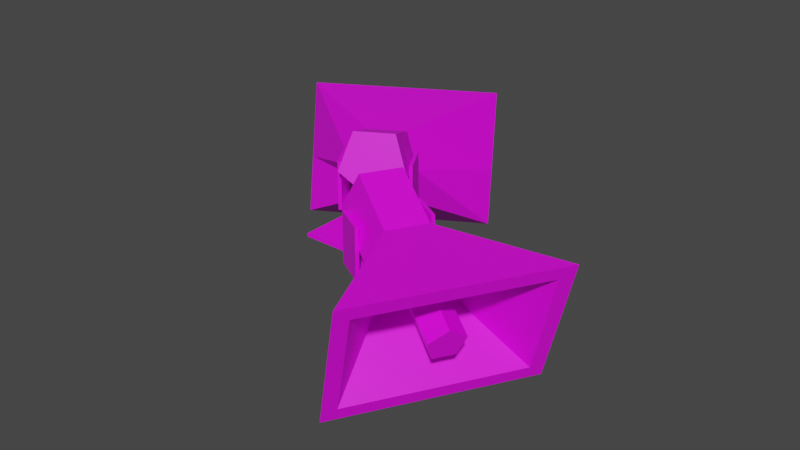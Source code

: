 # Source: Speakers01.blend  (saved by Blender 3.6.11; exported with 4.5.12 LTS)
import bpy
from mathutils import Matrix  # noqa: F401  (used for matrix-valued properties, if any)

bpy.ops.wm.read_factory_settings(use_empty=True)
scene = bpy.context.scene
scene.name = 'Scene'

# ---- collections
col_collection = bpy.data.collections.new('Collection'); scene.collection.children.link(col_collection)

# ---- images (referenced by path relative to the original .blend; pixels are not part of the script)
import os
ASSET_DIR = os.environ.get("B2B_ASSET_DIR", "")  # directory of the original .blend (textures are referenced by path, not embedded)
HERE = os.path.dirname(os.path.abspath(__file__))  # packed textures are extracted next to this script under _unpacked/

def load_image(name, relpath, width, height, colorspace="sRGB"):
    """Load a texture the original file referenced (path relative to the .blend, or extracted next to this script)."""
    p = next((c for c in (os.path.join(HERE, relpath), os.path.join(ASSET_DIR, relpath)) if relpath and os.path.exists(c)), "")
    if p:
        img = bpy.data.images.load(p, check_existing=True)
        img.name = name
    else:  # same state as the original file: an image datablock whose file is absent (Cycles renders it pink)
        img = bpy.data.images.new(name, width, height)
        img.source = "FILE"
        img.filepath = "//" + (relpath or name)
    img.colorspace_settings.name = colorspace
    return img
img_speakers01_a_png_001 = load_image('Speakers01_a.png.001', 'Speakers01_a.png', 1024, 1024, 'sRGB')

# ---- materials (node trees are filled in below, after node groups)
mat_material_001 = bpy.data.materials.new('Material.001')
mat_material_001.use_transparent_shadow = False

# ---- material node trees
mat_material_001.use_nodes = True; mat_material_001.node_tree.nodes.clear()
_N = mat_material_001.node_tree.nodes; _L = mat_material_001.node_tree.links
n0 = _N.new('ShaderNodeBsdfPrincipled'); n0.name = 'Principled BSDF'; n0.location = (10, 300)
n0.distribution = 'GGX'
n0.subsurface_method = 'RANDOM_WALK_SKIN'
n0.inputs[3].default_value = 1.45
n0.inputs[27].default_value = (0.0, 0.0, 0.0, 1.0)
n0.inputs[28].default_value = 1.0
n1 = _N.new('ShaderNodeOutputMaterial'); n1.name = 'Material Output'; n1.location = (300, 300)
n2 = _N.new('ShaderNodeTexImage'); n2.name = 'Image Texture'; n2.location = (-280, 280)
n2.image = img_speakers01_a_png_001
n2.interpolation = 'Closest'
_L.new(n0.outputs[0], n1.inputs[0])
_L.new(n2.outputs[0], n0.inputs[0])
n1.is_active_output = True

# ---- world
world_world = bpy.data.worlds.new('World'); scene.world = world_world
world_world.use_nodes = True; world_world.node_tree.nodes.clear()
_N = world_world.node_tree.nodes; _L = world_world.node_tree.links
n0 = _N.new('ShaderNodeOutputWorld'); n0.name = 'World Output'; n0.location = (300, 300)
n1 = _N.new('ShaderNodeBackground'); n1.name = 'Background'; n1.location = (10, 300)
n1.inputs[0].default_value = (0.05088, 0.05088, 0.05088, 1.0)
_L.new(n1.outputs[0], n0.inputs[0])
n0.is_active_output = True
world_world.color = (0.05088, 0.05088, 0.05088)
world_world.use_sun_shadow = False
world_world.sun_shadow_jitter_overblur = 0.0

# ---- meshes
me_circle_001 = bpy.data.meshes.new('Circle.001')
me_circle_001.from_pydata([(-0.03327, 0.09061, -0.1484), (0.08446, 0.1718, -0.1145), (0.06903, 0.3031, -0.1786), (-0.05823, 0.3031, -0.2521), (-0.1215, 0.1718, -0.2334), (0.2019, 0.08627, -0.318), (0.05923, 0.2176, -0.4555), (0.08419, 0.005103, -0.3518), (-0.07075, -0.2455, -0.7967), (0.01626, 0.2326, -0.9474), (0.1865, 0.2176, -0.3821), (0.547, -0.2455, -0.4401), (0.634, 0.2326, -0.5908), (-0.003993, 0.08627, -0.4368), (-0.03371, -0.04199, -0.8609), (0.584, -0.04199, -0.5043), (0.1177, 0.09779, -0.3715), (0.5122, -0.1985, -0.4799), (-0.0189, -0.1985, -0.7866), (0.05101, 0.1856, -0.9076), (0.5821, 0.1856, -0.601), (0.1264, 0.1458, -0.3866), (0.08446, 0.09779, -0.3906), (0.0932, 0.1458, -0.4058), (0.1168, 0.1842, -0.4083), (0.05498, 0.1416, -0.4261), (0.06308, 0.07267, -0.3924), (0.1299, 0.07267, -0.3538), (0.1631, 0.1416, -0.3636), (0.293, 0.05597, -0.7135), (0.2312, 0.01336, -0.7312), (0.2393, -0.05558, -0.6976), (0.3061, -0.05558, -0.659), (0.3393, 0.01336, -0.6688), (-0.1063, 1.652e-07, -0.2847), (-0.09545, 0.0125, -0.2784), (-0.04378, 1.652e-07, -0.3929), (-0.03295, 0.0125, -0.3867), (0.1213, 1.652e-07, -0.1533), (0.1105, 0.0125, -0.1595), (0.1838, 1.652e-07, -0.2615), (0.173, 0.0125, -0.2678), (-0.1063, 0.1875, -0.2847), (-0.09545, 0.1875, -0.2784), (-0.04378, 0.1875, -0.3929), (-0.03295, 0.1875, -0.3867), (0.1213, 0.1875, -0.1533), (0.1105, 0.1875, -0.1595), (0.1838, 0.1875, -0.2615), (0.173, 0.1875, -0.2678), (-0.1484, 0.09061, -0.03327), (-0.2334, 0.1718, -0.1215), (-0.2521, 0.3031, -0.05823), (-0.1786, 0.3031, 0.06903), (-0.1145, 0.1718, 0.08446), (-0.4368, 0.08627, -0.003993), (-0.3821, 0.2176, 0.1865), (-0.3518, 0.005103, 0.08419), (-0.4401, -0.2455, 0.547), (-0.5908, 0.2326, 0.634), (-0.4555, 0.2176, 0.05923), (-0.7967, -0.2455, -0.07075), (-0.9474, 0.2326, 0.01626), (-0.318, 0.08627, 0.2019), (-0.5043, -0.04199, 0.584), (-0.8609, -0.04199, -0.03371), (-0.3906, 0.09779, 0.08446), (-0.7866, -0.1985, -0.0189), (-0.4799, -0.1985, 0.5122), (-0.601, 0.1856, 0.5821), (-0.9076, 0.1856, 0.05101), (-0.4058, 0.1458, 0.0932), (-0.3715, 0.09779, 0.1177), (-0.3866, 0.1458, 0.1264), (-0.4083, 0.1842, 0.1168), (-0.3636, 0.1416, 0.1631), (-0.3538, 0.07267, 0.1299), (-0.3924, 0.07267, 0.06308), (-0.4261, 0.1416, 0.05498), (-0.7135, 0.05597, 0.293), (-0.6688, 0.01336, 0.3393), (-0.659, -0.05558, 0.3061), (-0.6976, -0.05558, 0.2393), (-0.7312, 0.01336, 0.2312), (-0.1533, 1.95e-07, 0.1213), (-0.1595, 0.0125, 0.1105), (-0.2615, 1.95e-07, 0.1838), (-0.2678, 0.0125, 0.173), (-0.2847, 1.95e-07, -0.1063), (-0.2784, 0.0125, -0.09545), (-0.3929, 1.95e-07, -0.04378), (-0.3867, 0.0125, -0.03296), (-0.1533, 0.1875, 0.1213), (-0.1595, 0.1875, 0.1105), (-0.2615, 0.1875, 0.1838), (-0.2678, 0.1875, 0.173), (-0.2847, 0.1875, -0.1063), (-0.2784, 0.1875, -0.09545), (-0.3929, 0.1875, -0.04378), (-0.3867, 0.1875, -0.03296), (-0.06257, 1.652e-07, -0.25), (-0.06257, 0.0125, -0.25), (0.06257, 1.652e-07, -0.25), (0.06257, 0.0125, -0.25), (-0.06257, -1.366e-08, -0.0625), (-0.06257, 0.0125, -0.0625), (0.06257, -1.366e-08, 0.06257), (0.06257, 0.0125, 0.06257), (-0.25, 1.652e-07, 0.06257), (-0.25, 0.0125, 0.06257), (-0.25, 1.652e-07, -0.06257), (-0.25, 0.0125, -0.06257), (0.06257, 4.594e-08, 0.06257), (0.06257, 0.0125, 0.06257), (-0.0625, 4.594e-08, -0.06257), (-0.0625, 0.0125, -0.06257)], [], [(0, 4, 13, 7), (3, 2, 10, 6), (1, 0, 7, 5), (4, 3, 6, 13), (2, 1, 5, 10), (13, 6, 9, 14), (15, 12, 10, 5), (8, 11, 7), (12, 9, 6, 10), (11, 15, 5, 7), (18, 19, 23, 22), (7, 13, 14, 8), (18, 17, 11, 8), (20, 19, 9, 12), (17, 20, 12, 11), (19, 18, 8, 9), (16, 22, 23, 21), (20, 17, 16, 21), (17, 18, 22, 16), (19, 20, 21, 23), (24, 28, 33, 29), (27, 26, 31, 32), (25, 24, 29, 30), (28, 27, 32, 33), (26, 25, 30, 31), (29, 33, 30), (31, 30, 33, 32), (0, 1, 4), (2, 3, 4, 1), (36, 34, 42, 44), (36, 37, 41, 40), (39, 38, 46, 47), (38, 39, 35, 34), (36, 40, 38, 34), (41, 37, 35, 39), (42, 43, 45, 44), (37, 36, 44, 45), (34, 35, 43, 42), (35, 37, 45, 43), (48, 49, 47, 46), (38, 40, 48, 46), (41, 39, 47, 49), (40, 41, 49, 48), (50, 54, 63, 57), (53, 52, 60, 56), (51, 50, 57, 55), (54, 53, 56, 63), (52, 51, 55, 60), (63, 56, 59, 64), (65, 62, 60, 55), (58, 61, 57), (62, 59, 56, 60), (61, 65, 55, 57), (68, 69, 73, 72), (57, 63, 64, 58), (68, 67, 61, 58), (70, 69, 59, 62), (67, 70, 62, 61), (69, 68, 58, 59), (66, 72, 73, 71), (70, 67, 66, 71), (67, 68, 72, 66), (69, 70, 71, 73), (74, 78, 83, 79), (77, 76, 81, 82), (75, 74, 79, 80), (78, 77, 82, 83), (76, 75, 80, 81), (79, 83, 80), (81, 80, 83, 82), (50, 51, 54), (52, 53, 54, 51), (86, 84, 92, 94), (86, 87, 91, 90), (89, 88, 96, 97), (88, 89, 85, 84), (86, 90, 88, 84), (91, 87, 85, 89), (92, 93, 95, 94), (87, 86, 94, 95), (84, 85, 93, 92), (85, 87, 95, 93), (98, 99, 97, 96), (88, 90, 98, 96), (91, 89, 97, 99), (90, 91, 99, 98), (102, 100, 101, 103), (103, 101, 105, 107), (102, 103, 107, 106), (100, 102, 106, 104), (101, 100, 104, 105), (110, 108, 109, 111), (108, 110, 114, 112), (109, 108, 112, 113), (111, 109, 113, 115), (110, 111, 115, 114)])
_uv = me_circle_001.uv_layers.new(name='UVMap')
_uv.uv.foreach_set('vector', [0.7109, 0.2852, 0.6641, 0.2656, 0.6992, 0.1836, 0.7461, 0.207, 0.6172, 0.2461, 0.5703, 0.2227, 0.6055, 0.1445, 0.6523, 0.1641, 0.5234, 0.2031, 0.4766, 0.1836, 0.5117, 0.1055, 0.5586, 0.125, 0.6641, 0.2656, 0.6172, 0.2461, 0.6523, 0.1641, 0.6992, 0.1836, 0.5703, 0.2227, 0.5234, 0.2031, 0.5586, 0.125, 0.6055, 0.1445, 0.4728, 0.8248, 0.5225, 0.7711, 0.7241, 0.9121, 0.6079, 0.9998, 0.6079, 0.4693, 0.7241, 0.557, 0.5225, 0.698, 0.4728, 0.6443, 0.5352, 0.5391, 0.2969, 0.8047, 0.2695, 0.5391, 0.7241, 0.557, 0.7241, 0.9121, 0.5225, 0.7711, 0.5225, 0.698, 0.2969, 0.8047, 0.1914, 0.7969, 0.207, 0.5742, 0.2695, 0.5391, 0.2405, 0.03058, 0.4442, 0.07956, 0.2595, 0.2492, 0.2391, 0.2392, 0.7461, 0.207, 0.6992, 0.1836, 0.6719, 0.03516, 0.7461, 0.01953, 0.03131, 0.284, 0.2155, 0.5266, 0.206, 0.557, 0.0001829, 0.2794, 0.4448, 0.4427, 0.4442, 0.07956, 0.4724, 0.05866, 0.4724, 0.4634, 0.2155, 0.5266, 0.4448, 0.4427, 0.4724, 0.4634, 0.206, 0.557, 0.4442, 0.07956, 0.2405, 0.03058, 0.2216, 0.0001829, 0.4724, 0.05866, 0.3585, 0.2979, 0.3701, 0.2898, 0.3809, 0.3052, 0.3693, 0.3133, 0.4448, 0.4427, 0.2155, 0.5266, 0.2352, 0.2731, 0.257, 0.2666, 0.2155, 0.5266, 0.03131, 0.284, 0.2254, 0.2619, 0.2352, 0.2731, 0.4442, 0.07956, 0.4448, 0.4427, 0.257, 0.2666, 0.2595, 0.2492, 0.2461, 0.8086, 0.2461, 0.8477, 0.05859, 0.8477, 0.05859, 0.8086, 0.2461, 0.8867, 0.2461, 0.9219, 0.05859, 0.9219, 0.05859, 0.8867, 0.2461, 0.9609, 0.2461, 1.0, 0.05859, 1.0, 0.05859, 0.9609, 0.2461, 0.8477, 0.2461, 0.8867, 0.05859, 0.8867, 0.05859, 0.8477, 0.2461, 0.9219, 0.2461, 0.9609, 0.05859, 0.9609, 0.05859, 0.9219, 0.05859, 0.8086, 0.05859, 0.8477, 0.01953, 0.7969, 0.0, 0.8281, 0.01953, 0.7969, 0.05859, 0.8477, 0.01953, 0.8594, 0.7109, 0.2852, 0.707, 0.3359, 0.6641, 0.2656, 0.6562, 0.3477, 0.6289, 0.3008, 0.6641, 0.2656, 0.707, 0.3359, 0.9805, 0.4844, 0.7852, 0.4844, 0.7852, 0.3086, 0.9805, 0.3086, 0.9805, 0.4844, 0.9922, 0.4844, 0.9922, 0.6719, 0.9805, 0.6719, 0.7695, 0.6719, 0.7852, 0.6719, 0.7852, 0.8516, 0.7695, 0.8516, 0.7852, 0.6719, 0.7695, 0.6719, 0.7695, 0.4844, 0.7852, 0.4844, 0.9414, 0.2422, 0.9336, 0.4297, 0.8438, 0.4219, 0.8516, 0.2344, 0.9375, 0.2031, 0.9375, 0.08594, 1.0, 0.08594, 1.0, 0.2031, 0.7852, 0.3086, 0.7852, 0.293, 0.9805, 0.293, 0.9805, 0.3086, 0.9922, 0.4844, 0.9805, 0.4844, 0.9805, 0.3086, 0.9922, 0.3086, 0.7852, 0.4844, 0.7695, 0.4844, 0.7695, 0.3086, 0.7852, 0.3086, 1.0, 0.08594, 0.9375, 0.08594, 0.9375, 0.0, 1.0, 0.0, 0.9805, 0.8516, 0.9805, 0.8672, 0.7852, 0.8672, 0.7852, 0.8516, 0.7852, 0.6719, 0.9805, 0.6719, 0.9805, 0.8516, 0.7852, 0.8516, 0.9375, 0.2031, 1.0, 0.2031, 1.0, 0.2891, 0.9375, 0.2891, 0.9805, 0.6719, 0.9922, 0.6719, 0.9922, 0.8516, 0.9805, 0.8516, 0.7109, 0.2852, 0.6641, 0.2656, 0.6992, 0.1836, 0.7461, 0.207, 0.6172, 0.2461, 0.5703, 0.2227, 0.6055, 0.1445, 0.6523, 0.1641, 0.5234, 0.2031, 0.4766, 0.1836, 0.5117, 0.1055, 0.5586, 0.125, 0.6641, 0.2656, 0.6172, 0.2461, 0.6523, 0.1641, 0.6992, 0.1836, 0.5703, 0.2227, 0.5234, 0.2031, 0.5586, 0.125, 0.6055, 0.1445, 0.4728, 0.8248, 0.5225, 0.7711, 0.7241, 0.9121, 0.6079, 0.9998, 0.6079, 0.4693, 0.7241, 0.557, 0.5225, 0.698, 0.4728, 0.6443, 0.5352, 0.5391, 0.2969, 0.8047, 0.2695, 0.5391, 0.7241, 0.557, 0.7241, 0.9121, 0.5225, 0.7711, 0.5225, 0.698, 0.2969, 0.8047, 0.1914, 0.7969, 0.207, 0.5742, 0.2695, 0.5391, 0.2405, 0.03058, 0.4442, 0.07956, 0.2595, 0.2492, 0.2391, 0.2392, 0.7461, 0.207, 0.6992, 0.1836, 0.6719, 0.03516, 0.7461, 0.01953, 0.03131, 0.284, 0.2155, 0.5266, 0.206, 0.557, 0.0001829, 0.2794, 0.4448, 0.4427, 0.4442, 0.07956, 0.4724, 0.05866, 0.4724, 0.4634, 0.2155, 0.5266, 0.4448, 0.4427, 0.4724, 0.4634, 0.206, 0.557, 0.4442, 0.07956, 0.2405, 0.03058, 0.2216, 0.0001829, 0.4724, 0.05866, 0.3585, 0.2979, 0.3701, 0.2898, 0.3809, 0.3052, 0.3693, 0.3133, 0.4448, 0.4427, 0.2155, 0.5266, 0.2352, 0.2731, 0.257, 0.2666, 0.2155, 0.5266, 0.03131, 0.284, 0.2254, 0.2619, 0.2352, 0.2731, 0.4442, 0.07956, 0.4448, 0.4427, 0.257, 0.2666, 0.2595, 0.2492, 0.2461, 0.8086, 0.2461, 0.8477, 0.05859, 0.8477, 0.05859, 0.8086, 0.2461, 0.8867, 0.2461, 0.9219, 0.05859, 0.9219, 0.05859, 0.8867, 0.2461, 0.9609, 0.2461, 1.0, 0.05859, 1.0, 0.05859, 0.9609, 0.2461, 0.8477, 0.2461, 0.8867, 0.05859, 0.8867, 0.05859, 0.8477, 0.2461, 0.9219, 0.2461, 0.9609, 0.05859, 0.9609, 0.05859, 0.9219, 0.05859, 0.8086, 0.05859, 0.8477, 0.01953, 0.7969, 0.0, 0.8281, 0.01953, 0.7969, 0.05859, 0.8477, 0.01953, 0.8594, 0.7109, 0.2852, 0.707, 0.3359, 0.6641, 0.2656, 0.6562, 0.3477, 0.6289, 0.3008, 0.6641, 0.2656, 0.707, 0.3359, 0.9805, 0.4844, 0.7852, 0.4844, 0.7852, 0.3086, 0.9805, 0.3086, 0.9805, 0.4844, 0.9922, 0.4844, 0.9922, 0.6719, 0.9805, 0.6719, 0.7695, 0.6719, 0.7852, 0.6719, 0.7852, 0.8516, 0.7695, 0.8516, 0.7852, 0.6719, 0.7695, 0.6719, 0.7695, 0.4844, 0.7852, 0.4844, 0.9453, 0.2852, 0.9375, 0.4727, 0.8477, 0.4648, 0.8555, 0.2773, 0.9375, 0.2031, 0.9375, 0.08594, 1.0, 0.08594, 1.0, 0.2031, 0.7852, 0.3086, 0.7852, 0.293, 0.9805, 0.293, 0.9805, 0.3086, 0.9922, 0.4844, 0.9805, 0.4844, 0.9805, 0.3086, 0.9922, 0.3086, 0.7852, 0.4844, 0.7695, 0.4844, 0.7695, 0.3086, 0.7852, 0.3086, 1.0, 0.08594, 0.9375, 0.08594, 0.9375, 0.0, 1.0, 0.0, 0.9805, 0.8516, 0.9805, 0.8672, 0.7852, 0.8672, 0.7852, 0.8516, 0.7852, 0.6719, 0.9805, 0.6719, 0.9805, 0.8516, 0.7852, 0.8516, 0.9375, 0.2031, 1.0, 0.2031, 1.0, 0.2891, 0.9375, 0.2891, 0.9805, 0.6719, 0.9922, 0.6719, 0.9922, 0.8516, 0.9805, 0.8516, 0.7695, 0.1602, 0.9844, 0.1602, 0.9727, 0.1719, 0.7812, 0.1719, 0.7812, 0.1719, 0.9727, 0.1719, 0.9727, 0.3203, 0.7812, 0.3203, 0.7695, 0.1602, 0.7812, 0.1719, 0.7812, 0.3203, 0.7695, 0.332, 0.9844, 0.1602, 0.7695, 0.1602, 0.7695, 0.0, 0.9844, 0.0, 0.9727, 0.1719, 0.9844, 0.1602, 0.9844, 0.332, 0.9727, 0.3203, 0.7695, 0.1602, 0.9844, 0.1602, 0.9727, 0.1719, 0.7812, 0.1719, 0.9844, 0.1602, 0.7695, 0.1602, 0.7695, 0.0, 0.9844, 0.0, 0.9727, 0.1719, 0.9844, 0.1602, 0.9844, 0.332, 0.9727, 0.3203, 0.7812, 0.1719, 0.9727, 0.1719, 0.9727, 0.3203, 0.7812, 0.3203, 0.7695, 0.1602, 0.7812, 0.1719, 0.7812, 0.3203, 0.7695, 0.332])
me_circle_001.materials.append(mat_material_001)
me_circle_001.update()

# ---- objects
ob_speakers01 = bpy.data.objects.new('Speakers01', me_circle_001)

# ---- transforms, parenting, visibility, modifiers, constraints
ob_speakers01.location = (0.0, 0.0, 0.0)
ob_speakers01.rotation_euler = (1.571, -0.0, -1.571)

# ---- collection membership
col_collection.objects.link(ob_speakers01)

# ---- scene / render settings (as saved in the file)
scene.frame_start = 1; scene.frame_end = 250; scene.frame_set(1)
scene.render.engine = 'BLENDER_EEVEE_NEXT'
scene.cycles.sampling_pattern = 'TABULATED_SOBOL'
scene.cycles.use_light_tree = False
scene.view_settings.view_transform = 'Filmic'
bpy.context.view_layer.update()

# ---- added for rendering (the .blend has no active camera and no usable light): camera, sun
cam_auto = bpy.data.cameras.new('AutoCamera')
cam_auto.lens = 50.0
cam_auto.sensor_width = 36.0
cam_auto.clip_end = 1000.0
ob_auto_camera = bpy.data.objects.new('AutoCamera', cam_auto)
scene.collection.objects.link(ob_auto_camera)
ob_auto_camera.location = (2.28733, -2.39999, 1.73328)
ob_auto_camera.rotation_euler = (1.09748, -7.21219e-08, 0.694738)
scene.camera = ob_auto_camera
light_auto_sun = bpy.data.lights.new('AutoSun', 'SUN')
light_auto_sun.energy = 3.0
light_auto_sun.angle = 0.0523599
ob_auto_sun = bpy.data.objects.new('AutoSun', light_auto_sun)
scene.collection.objects.link(ob_auto_sun)
ob_auto_sun.rotation_euler = (0.872665, 0.174533, 0.523599)
bpy.context.view_layer.update()
